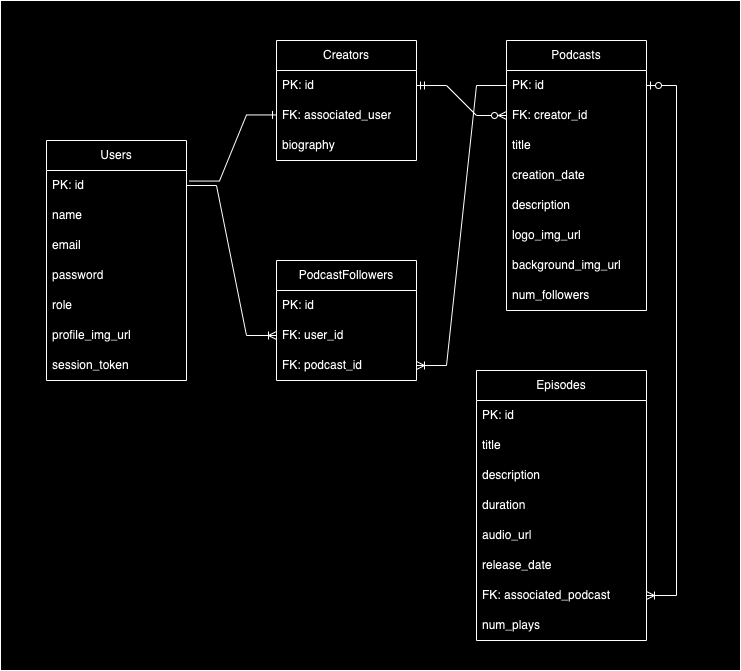

The diagram above was exported from draw.io. Its source (the exported page's mxGraphModel, read from the mxfile embedded in the PNG):
<mxGraphModel dx="1247" dy="689" grid="1" gridSize="10" guides="1" tooltips="1" connect="1" arrows="1" fold="1" page="1" pageScale="1" pageWidth="827" pageHeight="1169" math="0" shadow="0">
  <root>
    <mxCell id="0" />
    <mxCell id="1" parent="0" />
    <mxCell id="6eeaD8Nl2lcdppxOCwaI-54" value="" style="rounded=0;whiteSpace=wrap;html=1;" vertex="1" parent="1">
      <mxGeometry x="44" y="40" width="740" height="670" as="geometry" />
    </mxCell>
    <mxCell id="EIBIjqM9j2V1JUxFvJQH-3" value="Users" style="swimlane;fontStyle=0;childLayout=stackLayout;horizontal=1;startSize=30;horizontalStack=0;resizeParent=1;resizeParentMax=0;resizeLast=0;collapsible=1;marginBottom=0;whiteSpace=wrap;html=1;" parent="1" vertex="1">
      <mxGeometry x="90" y="180" width="140" height="240" as="geometry">
        <mxRectangle x="90" y="110" width="90" height="30" as="alternateBounds" />
      </mxGeometry>
    </mxCell>
    <mxCell id="EIBIjqM9j2V1JUxFvJQH-4" value="PK: id" style="text;strokeColor=none;fillColor=none;align=left;verticalAlign=middle;spacingLeft=4;spacingRight=4;overflow=hidden;points=[[0,0.5],[1,0.5]];portConstraint=eastwest;rotatable=0;whiteSpace=wrap;html=1;" parent="EIBIjqM9j2V1JUxFvJQH-3" vertex="1">
      <mxGeometry y="30" width="140" height="30" as="geometry" />
    </mxCell>
    <mxCell id="EIBIjqM9j2V1JUxFvJQH-13" value="name" style="text;strokeColor=none;fillColor=none;align=left;verticalAlign=middle;spacingLeft=4;spacingRight=4;overflow=hidden;points=[[0,0.5],[1,0.5]];portConstraint=eastwest;rotatable=0;whiteSpace=wrap;html=1;" parent="EIBIjqM9j2V1JUxFvJQH-3" vertex="1">
      <mxGeometry y="60" width="140" height="30" as="geometry" />
    </mxCell>
    <mxCell id="EIBIjqM9j2V1JUxFvJQH-5" value="email" style="text;strokeColor=none;fillColor=none;align=left;verticalAlign=middle;spacingLeft=4;spacingRight=4;overflow=hidden;points=[[0,0.5],[1,0.5]];portConstraint=eastwest;rotatable=0;whiteSpace=wrap;html=1;" parent="EIBIjqM9j2V1JUxFvJQH-3" vertex="1">
      <mxGeometry y="90" width="140" height="30" as="geometry" />
    </mxCell>
    <mxCell id="EIBIjqM9j2V1JUxFvJQH-6" value="password" style="text;strokeColor=none;fillColor=none;align=left;verticalAlign=middle;spacingLeft=4;spacingRight=4;overflow=hidden;points=[[0,0.5],[1,0.5]];portConstraint=eastwest;rotatable=0;whiteSpace=wrap;html=1;" parent="EIBIjqM9j2V1JUxFvJQH-3" vertex="1">
      <mxGeometry y="120" width="140" height="30" as="geometry" />
    </mxCell>
    <mxCell id="6eeaD8Nl2lcdppxOCwaI-11" value="role" style="text;strokeColor=none;fillColor=none;align=left;verticalAlign=middle;spacingLeft=4;spacingRight=4;overflow=hidden;points=[[0,0.5],[1,0.5]];portConstraint=eastwest;rotatable=0;whiteSpace=wrap;html=1;" vertex="1" parent="EIBIjqM9j2V1JUxFvJQH-3">
      <mxGeometry y="150" width="140" height="30" as="geometry" />
    </mxCell>
    <mxCell id="6eeaD8Nl2lcdppxOCwaI-57" value="profile_img_url" style="text;strokeColor=none;fillColor=none;align=left;verticalAlign=middle;spacingLeft=4;spacingRight=4;overflow=hidden;points=[[0,0.5],[1,0.5]];portConstraint=eastwest;rotatable=0;whiteSpace=wrap;html=1;" vertex="1" parent="EIBIjqM9j2V1JUxFvJQH-3">
      <mxGeometry y="180" width="140" height="30" as="geometry" />
    </mxCell>
    <mxCell id="6eeaD8Nl2lcdppxOCwaI-58" value="session_token" style="text;strokeColor=none;fillColor=none;align=left;verticalAlign=middle;spacingLeft=4;spacingRight=4;overflow=hidden;points=[[0,0.5],[1,0.5]];portConstraint=eastwest;rotatable=0;whiteSpace=wrap;html=1;" vertex="1" parent="EIBIjqM9j2V1JUxFvJQH-3">
      <mxGeometry y="210" width="140" height="30" as="geometry" />
    </mxCell>
    <mxCell id="EIBIjqM9j2V1JUxFvJQH-8" value="Creators" style="swimlane;fontStyle=0;childLayout=stackLayout;horizontal=1;startSize=30;horizontalStack=0;resizeParent=1;resizeParentMax=0;resizeLast=0;collapsible=1;marginBottom=0;whiteSpace=wrap;html=1;" parent="1" vertex="1">
      <mxGeometry x="320" y="80" width="140" height="120" as="geometry" />
    </mxCell>
    <mxCell id="EIBIjqM9j2V1JUxFvJQH-9" value="PK: id" style="text;strokeColor=none;fillColor=none;align=left;verticalAlign=middle;spacingLeft=4;spacingRight=4;overflow=hidden;points=[[0,0.5],[1,0.5]];portConstraint=eastwest;rotatable=0;whiteSpace=wrap;html=1;" parent="EIBIjqM9j2V1JUxFvJQH-8" vertex="1">
      <mxGeometry y="30" width="140" height="30" as="geometry" />
    </mxCell>
    <mxCell id="EIBIjqM9j2V1JUxFvJQH-11" value="FK: associated_user" style="text;strokeColor=none;fillColor=none;align=left;verticalAlign=middle;spacingLeft=4;spacingRight=4;overflow=hidden;points=[[0,0.5],[1,0.5]];portConstraint=eastwest;rotatable=0;whiteSpace=wrap;html=1;" parent="EIBIjqM9j2V1JUxFvJQH-8" vertex="1">
      <mxGeometry y="60" width="140" height="30" as="geometry" />
    </mxCell>
    <mxCell id="EIBIjqM9j2V1JUxFvJQH-12" value="biography" style="text;strokeColor=none;fillColor=none;align=left;verticalAlign=middle;spacingLeft=4;spacingRight=4;overflow=hidden;points=[[0,0.5],[1,0.5]];portConstraint=eastwest;rotatable=0;whiteSpace=wrap;html=1;" parent="EIBIjqM9j2V1JUxFvJQH-8" vertex="1">
      <mxGeometry y="90" width="140" height="30" as="geometry" />
    </mxCell>
    <mxCell id="6eeaD8Nl2lcdppxOCwaI-13" value="Podcasts" style="swimlane;fontStyle=0;childLayout=stackLayout;horizontal=1;startSize=30;horizontalStack=0;resizeParent=1;resizeParentMax=0;resizeLast=0;collapsible=1;marginBottom=0;whiteSpace=wrap;html=1;container=1;" vertex="1" parent="1">
      <mxGeometry x="550" y="80" width="140" height="270" as="geometry">
        <mxRectangle x="90" y="110" width="90" height="30" as="alternateBounds" />
      </mxGeometry>
    </mxCell>
    <mxCell id="6eeaD8Nl2lcdppxOCwaI-14" value="PK: id" style="text;strokeColor=none;fillColor=none;align=left;verticalAlign=middle;spacingLeft=4;spacingRight=4;overflow=hidden;points=[[0,0.5],[1,0.5]];portConstraint=eastwest;rotatable=0;whiteSpace=wrap;html=1;" vertex="1" parent="6eeaD8Nl2lcdppxOCwaI-13">
      <mxGeometry y="30" width="140" height="30" as="geometry" />
    </mxCell>
    <mxCell id="6eeaD8Nl2lcdppxOCwaI-15" value="FK: creator_id" style="text;strokeColor=none;fillColor=none;align=left;verticalAlign=middle;spacingLeft=4;spacingRight=4;overflow=hidden;points=[[0,0.5],[1,0.5]];portConstraint=eastwest;rotatable=0;whiteSpace=wrap;html=1;" vertex="1" parent="6eeaD8Nl2lcdppxOCwaI-13">
      <mxGeometry y="60" width="140" height="30" as="geometry" />
    </mxCell>
    <mxCell id="6eeaD8Nl2lcdppxOCwaI-16" value="title" style="text;strokeColor=none;fillColor=none;align=left;verticalAlign=middle;spacingLeft=4;spacingRight=4;overflow=hidden;points=[[0,0.5],[1,0.5]];portConstraint=eastwest;rotatable=0;whiteSpace=wrap;html=1;" vertex="1" parent="6eeaD8Nl2lcdppxOCwaI-13">
      <mxGeometry y="90" width="140" height="30" as="geometry" />
    </mxCell>
    <mxCell id="6eeaD8Nl2lcdppxOCwaI-18" value="creation_date" style="text;strokeColor=none;fillColor=none;align=left;verticalAlign=middle;spacingLeft=4;spacingRight=4;overflow=hidden;points=[[0,0.5],[1,0.5]];portConstraint=eastwest;rotatable=0;whiteSpace=wrap;html=1;" vertex="1" parent="6eeaD8Nl2lcdppxOCwaI-13">
      <mxGeometry y="120" width="140" height="30" as="geometry" />
    </mxCell>
    <mxCell id="6eeaD8Nl2lcdppxOCwaI-17" value="description" style="text;strokeColor=none;fillColor=none;align=left;verticalAlign=middle;spacingLeft=4;spacingRight=4;overflow=hidden;points=[[0,0.5],[1,0.5]];portConstraint=eastwest;rotatable=0;whiteSpace=wrap;html=1;" vertex="1" parent="6eeaD8Nl2lcdppxOCwaI-13">
      <mxGeometry y="150" width="140" height="30" as="geometry" />
    </mxCell>
    <mxCell id="6eeaD8Nl2lcdppxOCwaI-55" value="logo_img_url" style="text;strokeColor=none;fillColor=none;align=left;verticalAlign=middle;spacingLeft=4;spacingRight=4;overflow=hidden;points=[[0,0.5],[1,0.5]];portConstraint=eastwest;rotatable=0;whiteSpace=wrap;html=1;" vertex="1" parent="6eeaD8Nl2lcdppxOCwaI-13">
      <mxGeometry y="180" width="140" height="30" as="geometry" />
    </mxCell>
    <mxCell id="6eeaD8Nl2lcdppxOCwaI-56" value="background_img_url" style="text;strokeColor=none;fillColor=none;align=left;verticalAlign=middle;spacingLeft=4;spacingRight=4;overflow=hidden;points=[[0,0.5],[1,0.5]];portConstraint=eastwest;rotatable=0;whiteSpace=wrap;html=1;" vertex="1" parent="6eeaD8Nl2lcdppxOCwaI-13">
      <mxGeometry y="210" width="140" height="30" as="geometry" />
    </mxCell>
    <mxCell id="6eeaD8Nl2lcdppxOCwaI-61" value="num_followers" style="text;strokeColor=none;fillColor=none;align=left;verticalAlign=middle;spacingLeft=4;spacingRight=4;overflow=hidden;points=[[0,0.5],[1,0.5]];portConstraint=eastwest;rotatable=0;whiteSpace=wrap;html=1;" vertex="1" parent="6eeaD8Nl2lcdppxOCwaI-13">
      <mxGeometry y="240" width="140" height="30" as="geometry" />
    </mxCell>
    <mxCell id="6eeaD8Nl2lcdppxOCwaI-19" value="Episodes" style="swimlane;fontStyle=0;childLayout=stackLayout;horizontal=1;startSize=30;horizontalStack=0;resizeParent=1;resizeParentMax=0;resizeLast=0;collapsible=1;marginBottom=0;whiteSpace=wrap;html=1;container=1;" vertex="1" parent="1">
      <mxGeometry x="520" y="410" width="170" height="270" as="geometry">
        <mxRectangle x="340" y="300" width="90" height="30" as="alternateBounds" />
      </mxGeometry>
    </mxCell>
    <mxCell id="6eeaD8Nl2lcdppxOCwaI-20" value="PK: id" style="text;strokeColor=none;fillColor=none;align=left;verticalAlign=middle;spacingLeft=4;spacingRight=4;overflow=hidden;points=[[0,0.5],[1,0.5]];portConstraint=eastwest;rotatable=0;whiteSpace=wrap;html=1;" vertex="1" parent="6eeaD8Nl2lcdppxOCwaI-19">
      <mxGeometry y="30" width="170" height="30" as="geometry" />
    </mxCell>
    <mxCell id="6eeaD8Nl2lcdppxOCwaI-21" value="title" style="text;strokeColor=none;fillColor=none;align=left;verticalAlign=middle;spacingLeft=4;spacingRight=4;overflow=hidden;points=[[0,0.5],[1,0.5]];portConstraint=eastwest;rotatable=0;whiteSpace=wrap;html=1;" vertex="1" parent="6eeaD8Nl2lcdppxOCwaI-19">
      <mxGeometry y="60" width="170" height="30" as="geometry" />
    </mxCell>
    <mxCell id="6eeaD8Nl2lcdppxOCwaI-22" value="description" style="text;strokeColor=none;fillColor=none;align=left;verticalAlign=middle;spacingLeft=4;spacingRight=4;overflow=hidden;points=[[0,0.5],[1,0.5]];portConstraint=eastwest;rotatable=0;whiteSpace=wrap;html=1;" vertex="1" parent="6eeaD8Nl2lcdppxOCwaI-19">
      <mxGeometry y="90" width="170" height="30" as="geometry" />
    </mxCell>
    <mxCell id="6eeaD8Nl2lcdppxOCwaI-24" value="duration" style="text;strokeColor=none;fillColor=none;align=left;verticalAlign=middle;spacingLeft=4;spacingRight=4;overflow=hidden;points=[[0,0.5],[1,0.5]];portConstraint=eastwest;rotatable=0;whiteSpace=wrap;html=1;" vertex="1" parent="6eeaD8Nl2lcdppxOCwaI-19">
      <mxGeometry y="120" width="170" height="30" as="geometry" />
    </mxCell>
    <mxCell id="6eeaD8Nl2lcdppxOCwaI-23" value="audio_url" style="text;strokeColor=none;fillColor=none;align=left;verticalAlign=middle;spacingLeft=4;spacingRight=4;overflow=hidden;points=[[0,0.5],[1,0.5]];portConstraint=eastwest;rotatable=0;whiteSpace=wrap;html=1;" vertex="1" parent="6eeaD8Nl2lcdppxOCwaI-19">
      <mxGeometry y="150" width="170" height="30" as="geometry" />
    </mxCell>
    <mxCell id="6eeaD8Nl2lcdppxOCwaI-35" value="release_date" style="text;strokeColor=none;fillColor=none;align=left;verticalAlign=middle;spacingLeft=4;spacingRight=4;overflow=hidden;points=[[0,0.5],[1,0.5]];portConstraint=eastwest;rotatable=0;whiteSpace=wrap;html=1;" vertex="1" parent="6eeaD8Nl2lcdppxOCwaI-19">
      <mxGeometry y="180" width="170" height="30" as="geometry" />
    </mxCell>
    <mxCell id="6eeaD8Nl2lcdppxOCwaI-36" value="FK: associated_podcast" style="text;strokeColor=none;fillColor=none;align=left;verticalAlign=middle;spacingLeft=4;spacingRight=4;overflow=hidden;points=[[0,0.5],[1,0.5]];portConstraint=eastwest;rotatable=0;whiteSpace=wrap;html=1;" vertex="1" parent="6eeaD8Nl2lcdppxOCwaI-19">
      <mxGeometry y="210" width="170" height="30" as="geometry" />
    </mxCell>
    <mxCell id="6eeaD8Nl2lcdppxOCwaI-60" value="num_plays" style="text;strokeColor=none;fillColor=none;align=left;verticalAlign=middle;spacingLeft=4;spacingRight=4;overflow=hidden;points=[[0,0.5],[1,0.5]];portConstraint=eastwest;rotatable=0;whiteSpace=wrap;html=1;" vertex="1" parent="6eeaD8Nl2lcdppxOCwaI-19">
      <mxGeometry y="240" width="170" height="30" as="geometry" />
    </mxCell>
    <mxCell id="6eeaD8Nl2lcdppxOCwaI-37" value="PodcastFollowers" style="swimlane;fontStyle=0;childLayout=stackLayout;horizontal=1;startSize=30;horizontalStack=0;resizeParent=1;resizeParentMax=0;resizeLast=0;collapsible=1;marginBottom=0;whiteSpace=wrap;html=1;" vertex="1" parent="1">
      <mxGeometry x="320" y="300" width="140" height="120" as="geometry" />
    </mxCell>
    <mxCell id="6eeaD8Nl2lcdppxOCwaI-38" value="PK: id" style="text;strokeColor=none;fillColor=none;align=left;verticalAlign=middle;spacingLeft=4;spacingRight=4;overflow=hidden;points=[[0,0.5],[1,0.5]];portConstraint=eastwest;rotatable=0;whiteSpace=wrap;html=1;" vertex="1" parent="6eeaD8Nl2lcdppxOCwaI-37">
      <mxGeometry y="30" width="140" height="30" as="geometry" />
    </mxCell>
    <mxCell id="6eeaD8Nl2lcdppxOCwaI-39" value="FK: user_id" style="text;strokeColor=none;fillColor=none;align=left;verticalAlign=middle;spacingLeft=4;spacingRight=4;overflow=hidden;points=[[0,0.5],[1,0.5]];portConstraint=eastwest;rotatable=0;whiteSpace=wrap;html=1;" vertex="1" parent="6eeaD8Nl2lcdppxOCwaI-37">
      <mxGeometry y="60" width="140" height="30" as="geometry" />
    </mxCell>
    <mxCell id="6eeaD8Nl2lcdppxOCwaI-40" value="FK: podcast_id" style="text;strokeColor=none;fillColor=none;align=left;verticalAlign=middle;spacingLeft=4;spacingRight=4;overflow=hidden;points=[[0,0.5],[1,0.5]];portConstraint=eastwest;rotatable=0;whiteSpace=wrap;html=1;" vertex="1" parent="6eeaD8Nl2lcdppxOCwaI-37">
      <mxGeometry y="90" width="140" height="30" as="geometry" />
    </mxCell>
    <mxCell id="6eeaD8Nl2lcdppxOCwaI-43" value="" style="edgeStyle=entityRelationEdgeStyle;fontSize=12;html=1;endArrow=ERzeroToMany;startArrow=ERmandOne;rounded=0;exitX=1;exitY=0.5;exitDx=0;exitDy=0;entryX=0;entryY=0.5;entryDx=0;entryDy=0;" edge="1" parent="1" source="EIBIjqM9j2V1JUxFvJQH-9" target="6eeaD8Nl2lcdppxOCwaI-15">
      <mxGeometry width="100" height="100" relative="1" as="geometry">
        <mxPoint x="330" y="320" as="sourcePoint" />
        <mxPoint x="430" y="220" as="targetPoint" />
      </mxGeometry>
    </mxCell>
    <mxCell id="6eeaD8Nl2lcdppxOCwaI-44" value="" style="edgeStyle=entityRelationEdgeStyle;fontSize=12;html=1;endArrow=ERone;endFill=1;rounded=0;exitX=1.021;exitY=0.352;exitDx=0;exitDy=0;exitPerimeter=0;entryX=-0.03;entryY=0.537;entryDx=0;entryDy=0;entryPerimeter=0;" edge="1" parent="1" source="EIBIjqM9j2V1JUxFvJQH-4">
      <mxGeometry width="100" height="100" relative="1" as="geometry">
        <mxPoint x="228.26000000000005" y="119.99999999999996" as="sourcePoint" />
        <mxPoint x="320.00000000000017" y="154.44000000000003" as="targetPoint" />
      </mxGeometry>
    </mxCell>
    <mxCell id="6eeaD8Nl2lcdppxOCwaI-48" value="" style="edgeStyle=entityRelationEdgeStyle;fontSize=12;html=1;endArrow=ERoneToMany;startArrow=ERzeroToOne;rounded=0;exitX=1;exitY=0.5;exitDx=0;exitDy=0;" edge="1" parent="1" source="6eeaD8Nl2lcdppxOCwaI-14" target="6eeaD8Nl2lcdppxOCwaI-36">
      <mxGeometry width="100" height="100" relative="1" as="geometry">
        <mxPoint x="780" y="200" as="sourcePoint" />
        <mxPoint x="740" y="630" as="targetPoint" />
        <Array as="points">
          <mxPoint x="950" y="440" />
          <mxPoint x="630" y="655" />
        </Array>
      </mxGeometry>
    </mxCell>
    <mxCell id="6eeaD8Nl2lcdppxOCwaI-51" value="" style="edgeStyle=entityRelationEdgeStyle;fontSize=12;html=1;endArrow=ERoneToMany;rounded=0;entryX=0;entryY=0.5;entryDx=0;entryDy=0;exitX=1;exitY=0.5;exitDx=0;exitDy=0;" edge="1" parent="1" source="EIBIjqM9j2V1JUxFvJQH-4" target="6eeaD8Nl2lcdppxOCwaI-39">
      <mxGeometry width="100" height="100" relative="1" as="geometry">
        <mxPoint x="240" y="227.11" as="sourcePoint" />
        <mxPoint x="304.68000000000006" y="312.89" as="targetPoint" />
      </mxGeometry>
    </mxCell>
    <mxCell id="6eeaD8Nl2lcdppxOCwaI-52" value="" style="edgeStyle=entityRelationEdgeStyle;fontSize=12;html=1;endArrow=ERoneToMany;rounded=0;exitX=0;exitY=0.5;exitDx=0;exitDy=0;entryX=1;entryY=0.5;entryDx=0;entryDy=0;" edge="1" parent="1" source="6eeaD8Nl2lcdppxOCwaI-14" target="6eeaD8Nl2lcdppxOCwaI-40">
      <mxGeometry width="100" height="100" relative="1" as="geometry">
        <mxPoint x="625.3199999999999" y="310" as="sourcePoint" />
        <mxPoint x="490" y="470" as="targetPoint" />
        <Array as="points">
          <mxPoint x="405.32" y="519" />
          <mxPoint x="485.32" y="515" />
        </Array>
      </mxGeometry>
    </mxCell>
  </root>
</mxGraphModel>